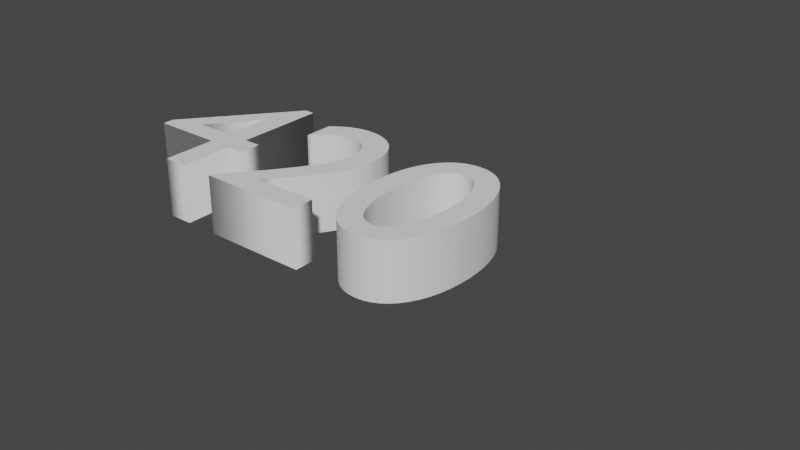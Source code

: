 # Source: TextMeshTemplate.blend  (saved by Blender 2.81.16; exported with 4.5.12 LTS)
import bpy
from mathutils import Matrix  # noqa: F401  (used for matrix-valued properties, if any)

bpy.ops.wm.read_factory_settings(use_empty=True)
scene = bpy.context.scene
scene.name = 'Scene'

# ---- collections
col_collection = bpy.data.collections.new('Collection'); scene.collection.children.link(col_collection)

# ---- world
world_world = bpy.data.worlds.new('World'); scene.world = world_world
world_world.use_nodes = True; world_world.node_tree.nodes.clear()
_N = world_world.node_tree.nodes; _L = world_world.node_tree.links
n0 = _N.new('ShaderNodeOutputWorld'); n0.name = 'World Output'; n0.location = (300, 300)
n1 = _N.new('ShaderNodeBackground'); n1.name = 'Background'; n1.location = (10, 300)
n1.inputs[0].default_value = (0.05088, 0.05088, 0.05088, 1.0)
_L.new(n1.outputs[0], n0.inputs[0])
n0.is_active_output = True
world_world.color = (0.05088, 0.05088, 0.05088)
world_world.use_sun_shadow = False
world_world.sun_shadow_jitter_overblur = 0.0

# ---- curves / text
txt_text = bpy.data.curves.new('Text', 'FONT')
txt_text.dimensions = '2D'
txt_text.body = '420'
txt_text.use_path_clamp = True
txt_text.extrude = 0.12

# ---- objects
ob_text = bpy.data.objects.new('Text', txt_text)

# ---- transforms, parenting, visibility, modifiers, constraints
ob_text.location = (0.0, 0.0, 0.0)
ob_text.lineart.crease_threshold = 0.0

# ---- collection membership
col_collection.objects.link(ob_text)

# ---- scene / render settings (as saved in the file)
scene.frame_start = 1; scene.frame_end = 250; scene.frame_set(1)
scene.render.engine = 'BLENDER_EEVEE_NEXT'
scene.cycles.use_denoising = False
scene.cycles.samples = 128
scene.cycles.sampling_pattern = 'TABULATED_SOBOL'
scene.cycles.use_adaptive_sampling = False
scene.cycles.use_light_tree = False
scene.view_settings.view_transform = 'Filmic'
bpy.context.view_layer.update()

# ---- added for rendering (the .blend has no active camera and no usable light): camera, sun
cam_auto = bpy.data.cameras.new('AutoCamera')
cam_auto.lens = 50.0
cam_auto.sensor_width = 36.0
cam_auto.clip_end = 1000.0
ob_auto_camera = bpy.data.objects.new('AutoCamera', cam_auto)
scene.collection.objects.link(ob_auto_camera)
ob_auto_camera.location = (3.42847, -2.38416, 1.80277)
ob_auto_camera.rotation_euler = (1.09748, -7.21219e-08, 0.694738)
scene.camera = ob_auto_camera
light_auto_sun = bpy.data.lights.new('AutoSun', 'SUN')
light_auto_sun.energy = 3.0
light_auto_sun.angle = 0.0523599
ob_auto_sun = bpy.data.objects.new('AutoSun', light_auto_sun)
scene.collection.objects.link(ob_auto_sun)
ob_auto_sun.rotation_euler = (0.872665, 0.174533, 0.523599)
bpy.context.view_layer.update()
